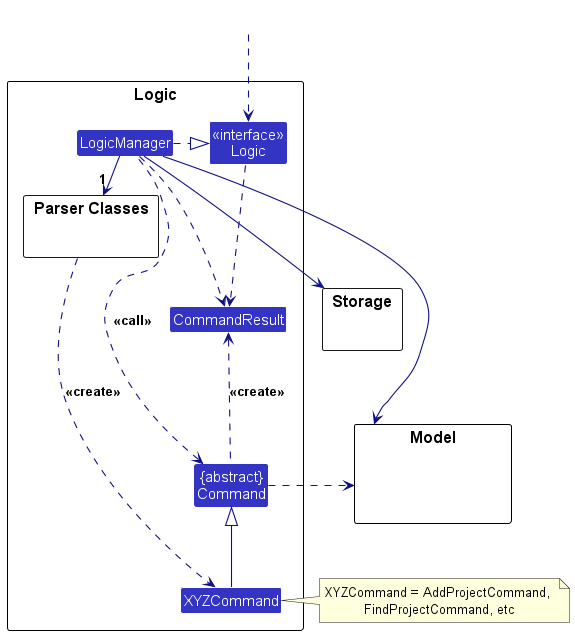

The diagram above was rendered by PlantUML. Its source (embedded in the PNG):
@startuml
!include style.puml
skinparam arrowThickness 1.1
skinparam arrowColor LOGIC_COLOR_T4
skinparam classBackgroundColor LOGIC_COLOR

package Logic as LogicPackage {

package "Parser Classes" as ParserClasses{
}
Class XYZCommand
Class CommandResult
Class "{abstract}\nCommand" as Command


Class "<<interface>>\nLogic" as Logic
Class LogicManager
}

package Model {
Class HiddenModel #FFFFFF
}

package Storage {
}

Class HiddenOutside #FFFFFF
HiddenOutside ..> Logic

LogicManager .right.|> Logic
LogicManager -right->"1" ParserClasses
ParserClasses ..> XYZCommand : <<create>>

XYZCommand -up-|> Command
LogicManager .left.> Command : <<call>>

LogicManager --> Model
LogicManager --> Storage
Storage --[hidden] Model
Command .[hidden]up.> Storage
Command .right.> Model
note right of XYZCommand: XYZCommand = AddProjectCommand, \nFindProjectCommand, etc

Logic ..> CommandResult
LogicManager .down.> CommandResult
Command .up.> CommandResult : <<create>>
@enduml